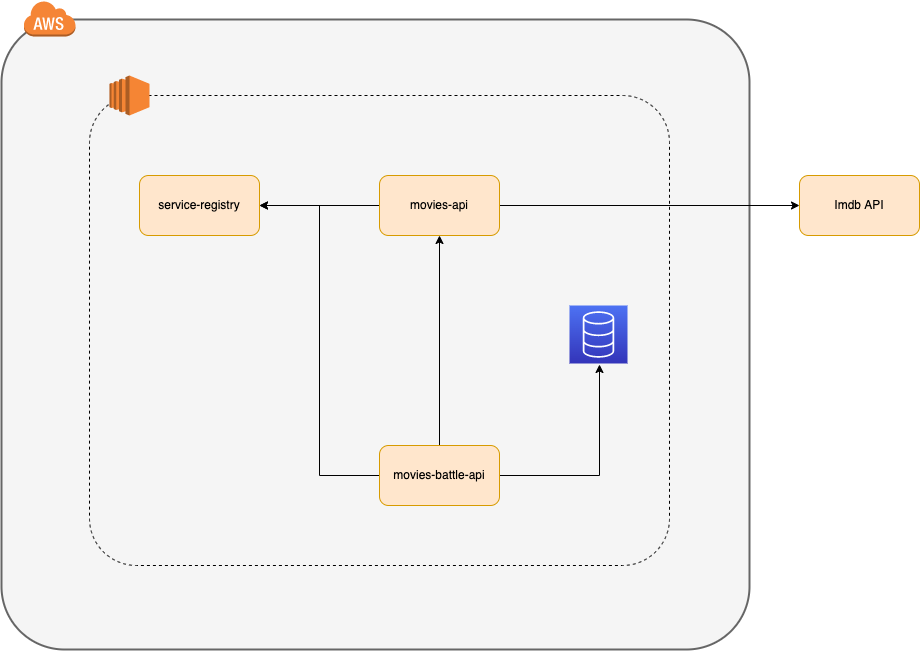

The diagram above was exported from draw.io. Its source (the exported page's mxGraphModel, read from the mxfile embedded in the PNG):
<mxGraphModel dx="1426" dy="691" grid="1" gridSize="10" guides="1" tooltips="1" connect="1" arrows="1" fold="1" page="1" pageScale="1" pageWidth="1600" pageHeight="900" math="0" shadow="0">
  <root>
    <mxCell id="0" />
    <mxCell id="1" parent="0" />
    <mxCell id="Ra5_PQDozfGVCtFV0nPk-36" value="" style="rounded=1;arcSize=10;dashed=0;fillColor=#f5f5f5;strokeWidth=2;fontColor=#333333;strokeColor=#666666;" parent="1" vertex="1">
      <mxGeometry x="232" y="144" width="748" height="630" as="geometry" />
    </mxCell>
    <mxCell id="Ra5_PQDozfGVCtFV0nPk-37" value="" style="dashed=0;html=1;shape=mxgraph.aws3.cloud;fillColor=#F58536;gradientColor=none;dashed=0;" parent="1" vertex="1">
      <mxGeometry x="254" y="125" width="52" height="36" as="geometry" />
    </mxCell>
    <mxCell id="2ax-w0Hj6ka58tNPQ3Ee-1" value="" style="rounded=1;fillColor=none;gradientColor=none;arcSize=10;dashed=1;" vertex="1" parent="1">
      <mxGeometry x="320" y="220" width="580" height="470" as="geometry" />
    </mxCell>
    <mxCell id="2ax-w0Hj6ka58tNPQ3Ee-4" value="" style="outlineConnect=0;dashed=0;verticalLabelPosition=bottom;verticalAlign=top;align=center;html=1;shape=mxgraph.aws3.ec2;fillColor=#F58534;gradientColor=none;" vertex="1" parent="1">
      <mxGeometry x="340" y="200" width="40" height="40" as="geometry" />
    </mxCell>
    <mxCell id="GlNw2GPscpacL2gvCJnk-28" value="service-registry" style="rounded=1;whiteSpace=wrap;html=1;labelBackgroundColor=none;fillColor=#ffe6cc;strokeColor=#d79b00;" parent="1" vertex="1">
      <mxGeometry x="370" y="300" width="120" height="60" as="geometry" />
    </mxCell>
    <mxCell id="2ax-w0Hj6ka58tNPQ3Ee-7" style="edgeStyle=orthogonalEdgeStyle;rounded=0;orthogonalLoop=1;jettySize=auto;html=1;" edge="1" parent="1" source="2ax-w0Hj6ka58tNPQ3Ee-5" target="2ax-w0Hj6ka58tNPQ3Ee-6">
      <mxGeometry relative="1" as="geometry" />
    </mxCell>
    <mxCell id="2ax-w0Hj6ka58tNPQ3Ee-15" style="edgeStyle=orthogonalEdgeStyle;rounded=0;orthogonalLoop=1;jettySize=auto;html=1;" edge="1" parent="1" source="2ax-w0Hj6ka58tNPQ3Ee-5" target="GlNw2GPscpacL2gvCJnk-28">
      <mxGeometry relative="1" as="geometry" />
    </mxCell>
    <mxCell id="2ax-w0Hj6ka58tNPQ3Ee-5" value="movies-api" style="rounded=1;whiteSpace=wrap;html=1;labelBackgroundColor=none;fillColor=#ffe6cc;strokeColor=#d79b00;" vertex="1" parent="1">
      <mxGeometry x="610" y="300" width="120" height="60" as="geometry" />
    </mxCell>
    <mxCell id="2ax-w0Hj6ka58tNPQ3Ee-6" value="Imdb API" style="rounded=1;whiteSpace=wrap;html=1;labelBackgroundColor=none;fillColor=#ffe6cc;strokeColor=#d79b00;" vertex="1" parent="1">
      <mxGeometry x="1030" y="300" width="120" height="60" as="geometry" />
    </mxCell>
    <mxCell id="2ax-w0Hj6ka58tNPQ3Ee-10" style="edgeStyle=orthogonalEdgeStyle;rounded=0;orthogonalLoop=1;jettySize=auto;html=1;entryX=1;entryY=0.5;entryDx=0;entryDy=0;" edge="1" parent="1" source="2ax-w0Hj6ka58tNPQ3Ee-8" target="GlNw2GPscpacL2gvCJnk-28">
      <mxGeometry relative="1" as="geometry" />
    </mxCell>
    <mxCell id="2ax-w0Hj6ka58tNPQ3Ee-12" style="edgeStyle=orthogonalEdgeStyle;rounded=0;orthogonalLoop=1;jettySize=auto;html=1;" edge="1" parent="1" source="2ax-w0Hj6ka58tNPQ3Ee-8">
      <mxGeometry relative="1" as="geometry">
        <mxPoint x="830" y="489" as="targetPoint" />
      </mxGeometry>
    </mxCell>
    <mxCell id="2ax-w0Hj6ka58tNPQ3Ee-16" style="edgeStyle=orthogonalEdgeStyle;rounded=0;orthogonalLoop=1;jettySize=auto;html=1;exitX=0.5;exitY=0;exitDx=0;exitDy=0;" edge="1" parent="1" source="2ax-w0Hj6ka58tNPQ3Ee-8" target="2ax-w0Hj6ka58tNPQ3Ee-5">
      <mxGeometry relative="1" as="geometry" />
    </mxCell>
    <mxCell id="2ax-w0Hj6ka58tNPQ3Ee-8" value="movies-battle-api" style="rounded=1;whiteSpace=wrap;html=1;labelBackgroundColor=none;fillColor=#ffe6cc;strokeColor=#d79b00;" vertex="1" parent="1">
      <mxGeometry x="610" y="570" width="120" height="60" as="geometry" />
    </mxCell>
    <mxCell id="2ax-w0Hj6ka58tNPQ3Ee-17" value="" style="sketch=0;points=[[0,0,0],[0.25,0,0],[0.5,0,0],[0.75,0,0],[1,0,0],[0,1,0],[0.25,1,0],[0.5,1,0],[0.75,1,0],[1,1,0],[0,0.25,0],[0,0.5,0],[0,0.75,0],[1,0.25,0],[1,0.5,0],[1,0.75,0]];outlineConnect=0;fontColor=#232F3E;gradientColor=#4D72F3;gradientDirection=north;fillColor=#3334B9;strokeColor=#ffffff;dashed=0;verticalLabelPosition=bottom;verticalAlign=top;align=center;html=1;fontSize=12;fontStyle=0;aspect=fixed;shape=mxgraph.aws4.resourceIcon;resIcon=mxgraph.aws4.database;" vertex="1" parent="1">
      <mxGeometry x="800" y="430" width="58" height="58" as="geometry" />
    </mxCell>
  </root>
</mxGraphModel>